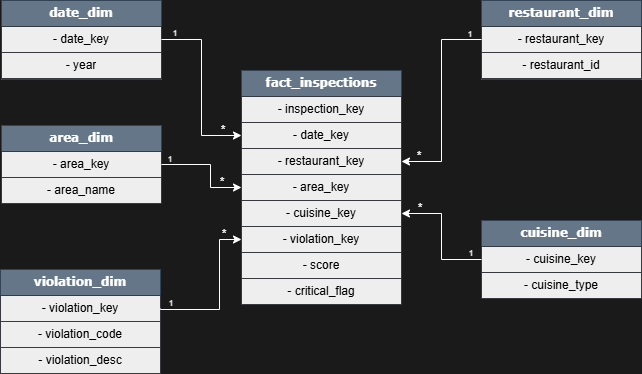

The diagram above was exported from draw.io. Its source (the exported page's mxGraphModel, read from the mxfile embedded in the PNG):
<mxGraphModel dx="1034" dy="538" grid="1" gridSize="10" guides="1" tooltips="1" connect="1" arrows="1" fold="1" page="1" pageScale="1" pageWidth="1100" pageHeight="850" background="#1A1A1A" math="0" shadow="0">
  <root>
    <mxCell id="0" />
    <mxCell id="1" parent="0" />
    <mxCell id="78961159f06e98e8-17" parent="1" style="swimlane;html=1;fontStyle=1;align=center;verticalAlign=middle;childLayout=stackLayout;horizontal=1;startSize=26;horizontalStack=0;resizeParent=1;resizeLast=0;collapsible=1;marginBottom=0;swimlaneFillColor=#ffffff;rounded=0;shadow=0;comic=0;labelBackgroundColor=none;strokeWidth=1;fontFamily=Verdana;fontSize=12;whiteSpace=wrap;fillColor=#647687;strokeColor=#314354;fontColor=#ffffff;" value="date_dim" vertex="1">
      <mxGeometry height="79" width="160" x="151" y="91" as="geometry" />
    </mxCell>
    <mxCell id="78961159f06e98e8-21" parent="78961159f06e98e8-17" style="text;html=1;align=center;verticalAlign=middle;spacingLeft=4;spacingRight=4;whiteSpace=wrap;overflow=hidden;rotatable=0;points=[[0,0.5],[1,0.5]];portConstraint=eastwest;labelBackgroundColor=none;fillColor=#eeeeee;strokeColor=#36393d;imageHeight=24;imageWidth=24;" value="- date_key" vertex="1">
      <mxGeometry height="26" width="160" y="26" as="geometry" />
    </mxCell>
    <mxCell id="g7CK9n2_BecdAr7LWrH--3" parent="78961159f06e98e8-17" style="text;html=1;align=center;verticalAlign=middle;spacingLeft=4;spacingRight=4;whiteSpace=wrap;overflow=hidden;rotatable=0;points=[[0,0.5],[1,0.5]];portConstraint=eastwest;labelBackgroundColor=none;fillColor=#eeeeee;strokeColor=#36393d;imageHeight=24;imageWidth=24;" value="- year" vertex="1">
      <mxGeometry height="26" width="160" y="52" as="geometry" />
    </mxCell>
    <mxCell id="78961159f06e98e8-30" parent="1" style="swimlane;html=1;fontStyle=1;align=center;verticalAlign=middle;childLayout=stackLayout;horizontal=1;startSize=26;horizontalStack=0;resizeParent=1;resizeLast=0;collapsible=1;marginBottom=0;swimlaneFillColor=#ffffff;rounded=0;shadow=0;comic=0;labelBackgroundColor=none;strokeWidth=1;fontFamily=Verdana;fontSize=12;whiteSpace=wrap;fillColor=#647687;strokeColor=#314354;fontColor=#ffffff;" value="fact_inspections" vertex="1">
      <mxGeometry height="234" width="160" x="391" y="161" as="geometry" />
    </mxCell>
    <mxCell id="78961159f06e98e8-31" parent="78961159f06e98e8-30" style="text;html=1;align=center;verticalAlign=middle;spacingLeft=4;spacingRight=4;whiteSpace=wrap;overflow=hidden;rotatable=0;points=[[0,0.5],[1,0.5]];portConstraint=eastwest;labelBackgroundColor=none;fillColor=#eeeeee;strokeColor=#36393d;" value="- inspection_key" vertex="1">
      <mxGeometry height="26" width="160" y="26" as="geometry" />
    </mxCell>
    <mxCell id="78961159f06e98e8-32" parent="78961159f06e98e8-30" style="text;html=1;align=center;verticalAlign=middle;spacingLeft=4;spacingRight=4;whiteSpace=wrap;overflow=hidden;rotatable=0;points=[[0,0.5],[1,0.5]];portConstraint=eastwest;labelBackgroundColor=none;fillColor=#eeeeee;strokeColor=#36393d;" value="- date_key" vertex="1">
      <mxGeometry height="26" width="160" y="52" as="geometry" />
    </mxCell>
    <mxCell id="78961159f06e98e8-33" parent="78961159f06e98e8-30" style="text;html=1;align=center;verticalAlign=middle;spacingLeft=4;spacingRight=4;whiteSpace=wrap;overflow=hidden;rotatable=0;points=[[0,0.5],[1,0.5]];portConstraint=eastwest;labelBackgroundColor=none;fillColor=#eeeeee;strokeColor=#36393d;" value="- restaurant_key" vertex="1">
      <mxGeometry height="26" width="160" y="78" as="geometry" />
    </mxCell>
    <mxCell id="78961159f06e98e8-34" parent="78961159f06e98e8-30" style="text;html=1;align=center;verticalAlign=middle;spacingLeft=4;spacingRight=4;whiteSpace=wrap;overflow=hidden;rotatable=0;points=[[0,0.5],[1,0.5]];portConstraint=eastwest;labelBackgroundColor=none;fillColor=#eeeeee;strokeColor=#36393d;" value="- area_key" vertex="1">
      <mxGeometry height="26" width="160" y="104" as="geometry" />
    </mxCell>
    <mxCell id="78961159f06e98e8-36" parent="78961159f06e98e8-30" style="text;html=1;align=center;verticalAlign=middle;spacingLeft=4;spacingRight=4;whiteSpace=wrap;overflow=hidden;rotatable=0;points=[[0,0.5],[1,0.5]];portConstraint=eastwest;labelBackgroundColor=none;fillColor=#eeeeee;strokeColor=#36393d;" value="- cuisine_key" vertex="1">
      <mxGeometry height="26" width="160" y="130" as="geometry" />
    </mxCell>
    <mxCell id="HsVJKap9kKUYFd-D0Z6V-1" parent="78961159f06e98e8-30" style="text;html=1;align=center;verticalAlign=middle;spacingLeft=4;spacingRight=4;whiteSpace=wrap;overflow=hidden;rotatable=0;points=[[0,0.5],[1,0.5]];portConstraint=eastwest;labelBackgroundColor=none;fillColor=#eeeeee;strokeColor=#36393d;" value="- violation_key" vertex="1">
      <mxGeometry height="26" width="160" y="156" as="geometry" />
    </mxCell>
    <mxCell id="78961159f06e98e8-30-new5" parent="78961159f06e98e8-30" style="text;html=1;align=center;verticalAlign=middle;spacingLeft=4;spacingRight=4;whiteSpace=wrap;overflow=hidden;rotatable=0;points=[[0,0.5],[1,0.5]];portConstraint=eastwest;labelBackgroundColor=none;fillColor=#eeeeee;strokeColor=#36393d;" value="- score" vertex="1">
      <mxGeometry height="26" width="160" y="182" as="geometry" />
    </mxCell>
    <mxCell id="78961159f06e98e8-30-new6" parent="78961159f06e98e8-30" style="text;html=1;align=center;verticalAlign=middle;spacingLeft=4;spacingRight=4;whiteSpace=wrap;overflow=hidden;rotatable=0;points=[[0,0.5],[1,0.5]];portConstraint=eastwest;labelBackgroundColor=none;fillColor=#eeeeee;strokeColor=#36393d;" value="- critical_flag" vertex="1">
      <mxGeometry height="26" width="160" y="208" as="geometry" />
    </mxCell>
    <mxCell id="78961159f06e98e8-43" parent="1" style="swimlane;html=1;fontStyle=1;align=center;verticalAlign=middle;childLayout=stackLayout;horizontal=1;startSize=26;horizontalStack=0;resizeParent=1;resizeLast=0;collapsible=1;marginBottom=0;swimlaneFillColor=#ffffff;rounded=0;shadow=0;comic=0;labelBackgroundColor=none;strokeWidth=1;fontFamily=Verdana;fontSize=12;whiteSpace=wrap;fillColor=#647687;strokeColor=#314354;fontColor=#ffffff;" value="restaurant_dim" vertex="1">
      <mxGeometry height="79" width="160" x="631" y="91" as="geometry" />
    </mxCell>
    <mxCell id="78961159f06e98e8-44" parent="78961159f06e98e8-43" style="text;html=1;align=center;verticalAlign=middle;spacingLeft=4;spacingRight=4;whiteSpace=wrap;overflow=hidden;rotatable=0;points=[[0,0.5],[1,0.5]];portConstraint=eastwest;labelBackgroundColor=none;fillColor=#eeeeee;strokeColor=#36393d;" value="- restaurant_key" vertex="1">
      <mxGeometry height="26" width="160" y="26" as="geometry" />
    </mxCell>
    <mxCell id="78961159f06e98e8-45" parent="78961159f06e98e8-43" style="text;html=1;align=center;verticalAlign=middle;spacingLeft=4;spacingRight=4;whiteSpace=wrap;overflow=hidden;rotatable=0;points=[[0,0.5],[1,0.5]];portConstraint=eastwest;labelBackgroundColor=none;fillColor=#eeeeee;strokeColor=#36393d;" value="- restaurant_id" vertex="1">
      <mxGeometry height="26" width="160" y="52" as="geometry" />
    </mxCell>
    <mxCell id="78961159f06e98e8-69" parent="1" style="swimlane;html=1;fontStyle=1;align=center;verticalAlign=middle;childLayout=stackLayout;horizontal=1;startSize=26;horizontalStack=0;resizeParent=1;resizeLast=0;collapsible=1;marginBottom=0;swimlaneFillColor=#ffffff;rounded=0;shadow=0;comic=0;labelBackgroundColor=none;strokeWidth=1;fontFamily=Verdana;fontSize=12;whiteSpace=wrap;fillColor=#647687;strokeColor=#314354;fontColor=#ffffff;" value="area_dim" vertex="1">
      <mxGeometry height="78" width="160" x="151" y="216" as="geometry" />
    </mxCell>
    <mxCell id="78961159f06e98e8-70" parent="78961159f06e98e8-69" style="text;html=1;align=center;verticalAlign=middle;spacingLeft=4;spacingRight=4;whiteSpace=wrap;overflow=hidden;rotatable=0;points=[[0,0.5],[1,0.5]];portConstraint=eastwest;labelBackgroundColor=none;fillColor=#eeeeee;strokeColor=#36393d;" value="- area_key" vertex="1">
      <mxGeometry height="26" width="160" y="26" as="geometry" />
    </mxCell>
    <mxCell id="78961159f06e98e8-71" parent="78961159f06e98e8-69" style="text;html=1;align=center;verticalAlign=middle;spacingLeft=4;spacingRight=4;whiteSpace=wrap;overflow=hidden;rotatable=0;points=[[0,0.5],[1,0.5]];portConstraint=eastwest;labelBackgroundColor=none;fillColor=#eeeeee;strokeColor=#36393d;" value="- area_name" vertex="1">
      <mxGeometry height="26" width="160" y="52" as="geometry" />
    </mxCell>
    <mxCell id="78961159f06e98e8-82" parent="1" style="swimlane;html=1;fontStyle=1;align=center;verticalAlign=middle;childLayout=stackLayout;horizontal=1;startSize=26;horizontalStack=0;resizeParent=1;resizeLast=0;collapsible=1;marginBottom=0;swimlaneFillColor=#ffffff;rounded=0;shadow=0;comic=0;labelBackgroundColor=none;strokeWidth=1;fontFamily=Verdana;fontSize=12;whiteSpace=wrap;fillColor=#647687;strokeColor=#314354;fontColor=#ffffff;" value="cuisine_dim" vertex="1">
      <mxGeometry height="78" width="160" x="631" y="311" as="geometry" />
    </mxCell>
    <mxCell id="78961159f06e98e8-83" parent="78961159f06e98e8-82" style="text;html=1;align=center;verticalAlign=middle;spacingLeft=4;spacingRight=4;whiteSpace=wrap;overflow=hidden;rotatable=0;points=[[0,0.5],[1,0.5]];portConstraint=eastwest;labelBackgroundColor=none;fillColor=#eeeeee;strokeColor=#36393d;" value="- cuisine_key" vertex="1">
      <mxGeometry height="26" width="160" y="26" as="geometry" />
    </mxCell>
    <mxCell id="78961159f06e98e8-84" parent="78961159f06e98e8-82" style="text;html=1;align=center;verticalAlign=middle;spacingLeft=4;spacingRight=4;whiteSpace=wrap;overflow=hidden;rotatable=0;points=[[0,0.5],[1,0.5]];portConstraint=eastwest;labelBackgroundColor=none;fillColor=#eeeeee;strokeColor=#36393d;" value="- cuisine_type" vertex="1">
      <mxGeometry height="26" width="160" y="52" as="geometry" />
    </mxCell>
    <mxCell id="K9Jau7toy7sZHC9hp0Px-4" edge="1" parent="1" source="78961159f06e98e8-70" style="edgeStyle=orthogonalEdgeStyle;rounded=0;orthogonalLoop=1;jettySize=auto;html=1;fontColor=default;labelBackgroundColor=none;strokeColor=light-dark(#FFFFFF,#E1E1E1);exitX=1;exitY=0.5;exitDx=0;exitDy=0;" value="">
      <mxGeometry relative="1" as="geometry">
        <Array as="points">
          <mxPoint x="360" y="255" />
          <mxPoint x="360" y="278" />
        </Array>
        <mxPoint x="391" y="278" as="targetPoint" />
      </mxGeometry>
    </mxCell>
    <mxCell id="K9Jau7toy7sZHC9hp0Px-5" edge="1" parent="1" source="78961159f06e98e8-21" style="edgeStyle=orthogonalEdgeStyle;rounded=0;orthogonalLoop=1;jettySize=auto;html=1;fontColor=default;labelBackgroundColor=none;strokeColor=light-dark(#FFFFFF,#E1E1E1);exitX=1;exitY=0.5;exitDx=0;exitDy=0;entryX=0;entryY=0.5;entryDx=0;entryDy=0;" target="78961159f06e98e8-32">
      <mxGeometry relative="1" as="geometry">
        <mxPoint x="302" y="121.00000000000006" as="sourcePoint" />
        <mxPoint x="382" y="243" as="targetPoint" />
      </mxGeometry>
    </mxCell>
    <mxCell id="K9Jau7toy7sZHC9hp0Px-6" edge="1" parent="1" source="78961159f06e98e8-44" style="edgeStyle=orthogonalEdgeStyle;rounded=0;orthogonalLoop=1;jettySize=auto;html=1;entryX=1;entryY=0.5;entryDx=0;entryDy=0;fontColor=default;labelBackgroundColor=none;strokeColor=light-dark(#FFFFFF,#E1E1E1);" target="78961159f06e98e8-33">
      <mxGeometry relative="1" as="geometry" />
    </mxCell>
    <mxCell id="K9Jau7toy7sZHC9hp0Px-7" edge="1" parent="1" source="78961159f06e98e8-83" style="edgeStyle=orthogonalEdgeStyle;rounded=0;orthogonalLoop=1;jettySize=auto;html=1;entryX=1;entryY=0.5;entryDx=0;entryDy=0;fontColor=default;labelBackgroundColor=none;strokeColor=light-dark(#FFFFFF,#E1E1E1);" target="78961159f06e98e8-36">
      <mxGeometry relative="1" as="geometry" />
    </mxCell>
    <mxCell id="K9Jau7toy7sZHC9hp0Px-9" parent="1" style="text;html=1;whiteSpace=wrap;align=center;verticalAlign=middle;rounded=0;labelBackgroundColor=none;fontColor=#FFFFFF;" value="*" vertex="1">
      <mxGeometry height="10" width="20" x="363" y="216" as="geometry" />
    </mxCell>
    <mxCell id="K9Jau7toy7sZHC9hp0Px-18" parent="1" style="text;html=1;whiteSpace=wrap;align=center;verticalAlign=middle;rounded=0;labelBackgroundColor=none;fontColor=#FFFFFF;" value="*" vertex="1">
      <mxGeometry height="10" width="20" x="362" y="268" as="geometry" />
    </mxCell>
    <mxCell id="K9Jau7toy7sZHC9hp0Px-19" parent="1" style="text;html=1;whiteSpace=wrap;align=center;verticalAlign=middle;rounded=0;labelBackgroundColor=none;fontColor=#FFFFFF;" value="*" vertex="1">
      <mxGeometry height="10" width="20" x="559" y="242" as="geometry" />
    </mxCell>
    <mxCell id="K9Jau7toy7sZHC9hp0Px-20" parent="1" style="text;html=1;whiteSpace=wrap;align=center;verticalAlign=middle;rounded=0;labelBackgroundColor=none;fontColor=#FFFFFF;" value="*" vertex="1">
      <mxGeometry height="10" width="20" x="560" y="294" as="geometry" />
    </mxCell>
    <mxCell id="K9Jau7toy7sZHC9hp0Px-21" parent="1" style="text;html=1;whiteSpace=wrap;align=center;verticalAlign=middle;rounded=0;labelBackgroundColor=none;fontColor=#FFFFFF;" value="&lt;font style=&quot;font-size: 8px;&quot;&gt;1&lt;/font&gt;" vertex="1">
      <mxGeometry height="10" width="20" x="315" y="118" as="geometry" />
    </mxCell>
    <mxCell id="K9Jau7toy7sZHC9hp0Px-22" parent="1" style="text;html=1;whiteSpace=wrap;align=center;verticalAlign=middle;rounded=0;labelBackgroundColor=none;fontColor=#FFFFFF;" value="&lt;font style=&quot;font-size: 8px;&quot;&gt;1&lt;/font&gt;" vertex="1">
      <mxGeometry height="10" width="20" x="310" y="244" as="geometry" />
    </mxCell>
    <mxCell id="K9Jau7toy7sZHC9hp0Px-23" parent="1" style="text;html=1;whiteSpace=wrap;align=center;verticalAlign=middle;rounded=0;labelBackgroundColor=none;fontColor=#FFFFFF;" value="&lt;font style=&quot;font-size: 8px;&quot;&gt;1&lt;/font&gt;" vertex="1">
      <mxGeometry height="10" width="20" x="611" y="338" as="geometry" />
    </mxCell>
    <mxCell id="K9Jau7toy7sZHC9hp0Px-24" parent="1" style="text;html=1;whiteSpace=wrap;align=center;verticalAlign=middle;rounded=0;labelBackgroundColor=none;fontColor=#FFFFFF;" value="&lt;font style=&quot;font-size: 8px;&quot;&gt;1&lt;/font&gt;" vertex="1">
      <mxGeometry height="10" width="20" x="610" y="119" as="geometry" />
    </mxCell>
    <mxCell id="HsVJKap9kKUYFd-D0Z6V-2" parent="1" style="swimlane;html=1;fontStyle=1;align=center;verticalAlign=middle;childLayout=stackLayout;horizontal=1;startSize=26;horizontalStack=0;resizeParent=1;resizeLast=0;collapsible=1;marginBottom=0;swimlaneFillColor=#ffffff;rounded=0;shadow=0;comic=0;labelBackgroundColor=none;strokeWidth=1;fontFamily=Verdana;fontSize=12;whiteSpace=wrap;fillColor=#647687;strokeColor=#314354;fontColor=#ffffff;" value="violation_dim" vertex="1">
      <mxGeometry height="104" width="160" x="150" y="360" as="geometry" />
    </mxCell>
    <mxCell id="HsVJKap9kKUYFd-D0Z6V-3" parent="HsVJKap9kKUYFd-D0Z6V-2" style="text;html=1;align=center;verticalAlign=middle;spacingLeft=4;spacingRight=4;whiteSpace=wrap;overflow=hidden;rotatable=0;points=[[0,0.5],[1,0.5]];portConstraint=eastwest;labelBackgroundColor=none;fillColor=#eeeeee;strokeColor=#36393d;" value="- violation_key" vertex="1">
      <mxGeometry height="26" width="160" y="26" as="geometry" />
    </mxCell>
    <mxCell id="HsVJKap9kKUYFd-D0Z6V-4" parent="HsVJKap9kKUYFd-D0Z6V-2" style="text;html=1;align=center;verticalAlign=middle;spacingLeft=4;spacingRight=4;whiteSpace=wrap;overflow=hidden;rotatable=0;points=[[0,0.5],[1,0.5]];portConstraint=eastwest;labelBackgroundColor=none;fillColor=#eeeeee;strokeColor=#36393d;" value="- violation_code" vertex="1">
      <mxGeometry height="26" width="160" y="52" as="geometry" />
    </mxCell>
    <mxCell id="HsVJKap9kKUYFd-D0Z6V-10" parent="HsVJKap9kKUYFd-D0Z6V-2" style="text;html=1;align=center;verticalAlign=middle;spacingLeft=4;spacingRight=4;whiteSpace=wrap;overflow=hidden;rotatable=0;points=[[0,0.5],[1,0.5]];portConstraint=eastwest;labelBackgroundColor=none;fillColor=#eeeeee;strokeColor=#36393d;" value="- violation_desc" vertex="1">
      <mxGeometry height="26" width="160" y="78" as="geometry" />
    </mxCell>
    <mxCell id="HsVJKap9kKUYFd-D0Z6V-5" edge="1" parent="1" source="HsVJKap9kKUYFd-D0Z6V-3" style="edgeStyle=orthogonalEdgeStyle;rounded=0;orthogonalLoop=1;jettySize=auto;html=1;fontColor=default;labelBackgroundColor=none;strokeColor=light-dark(#FFFFFF,#E1E1E1);exitX=1;exitY=0.5;exitDx=0;exitDy=0;entryX=0;entryY=0.5;entryDx=0;entryDy=0;" target="HsVJKap9kKUYFd-D0Z6V-1" value="">
      <mxGeometry relative="1" as="geometry">
        <Array as="points">
          <mxPoint x="310" y="400" />
          <mxPoint x="369" y="400" />
          <mxPoint x="369" y="330" />
        </Array>
        <mxPoint x="400" y="522" as="targetPoint" />
      </mxGeometry>
    </mxCell>
    <mxCell id="HsVJKap9kKUYFd-D0Z6V-7" parent="1" style="text;html=1;whiteSpace=wrap;align=center;verticalAlign=middle;rounded=0;labelBackgroundColor=none;fontColor=#FFFFFF;" value="*" vertex="1">
      <mxGeometry height="10" width="20" x="364" y="320" as="geometry" />
    </mxCell>
    <mxCell id="HsVJKap9kKUYFd-D0Z6V-8" parent="1" style="text;html=1;whiteSpace=wrap;align=center;verticalAlign=middle;rounded=0;labelBackgroundColor=none;fontColor=#FFFFFF;" value="&lt;font style=&quot;font-size: 8px;&quot;&gt;1&lt;/font&gt;" vertex="1">
      <mxGeometry height="10" width="20" x="311" y="388" as="geometry" />
    </mxCell>
  </root>
</mxGraphModel>